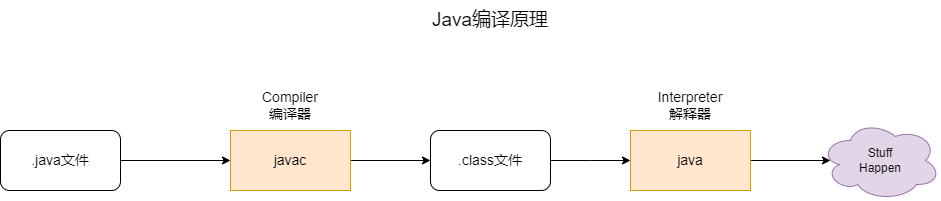

The diagram above was exported from draw.io. Its source (the exported page's mxGraphModel, read from the mxfile embedded in the PNG):
<mxGraphModel dx="1088" dy="808" grid="1" gridSize="10" guides="1" tooltips="1" connect="1" arrows="1" fold="1" page="0" pageScale="1" pageWidth="827" pageHeight="1169" math="0" shadow="0">
  <root>
    <mxCell id="0" />
    <mxCell id="1" parent="0" />
    <mxCell id="JzyRzFea4COvQ7fx1za1-3" value="" style="edgeStyle=orthogonalEdgeStyle;rounded=0;orthogonalLoop=1;jettySize=auto;html=1;" edge="1" parent="1" source="JzyRzFea4COvQ7fx1za1-1" target="JzyRzFea4COvQ7fx1za1-14">
      <mxGeometry relative="1" as="geometry">
        <mxPoint x="60" y="400" as="targetPoint" />
      </mxGeometry>
    </mxCell>
    <mxCell id="JzyRzFea4COvQ7fx1za1-1" value="&lt;font style=&quot;font-size: 14px;&quot;&gt;.java文件&lt;/font&gt;" style="rounded=1;whiteSpace=wrap;html=1;" vertex="1" parent="1">
      <mxGeometry x="40" y="230" width="120" height="60" as="geometry" />
    </mxCell>
    <mxCell id="JzyRzFea4COvQ7fx1za1-7" value="" style="edgeStyle=orthogonalEdgeStyle;rounded=0;orthogonalLoop=1;jettySize=auto;html=1;" edge="1" parent="1" source="JzyRzFea4COvQ7fx1za1-4">
      <mxGeometry relative="1" as="geometry">
        <mxPoint x="670" y="260" as="targetPoint" />
      </mxGeometry>
    </mxCell>
    <mxCell id="JzyRzFea4COvQ7fx1za1-4" value="&lt;font style=&quot;font-size: 14px;&quot;&gt;.class文件&lt;/font&gt;" style="whiteSpace=wrap;html=1;rounded=1;" vertex="1" parent="1">
      <mxGeometry x="470" y="230" width="120" height="60" as="geometry" />
    </mxCell>
    <mxCell id="JzyRzFea4COvQ7fx1za1-9" value="" style="edgeStyle=orthogonalEdgeStyle;rounded=0;orthogonalLoop=1;jettySize=auto;html=1;" edge="1" parent="1">
      <mxGeometry relative="1" as="geometry">
        <mxPoint x="790" y="260" as="sourcePoint" />
        <mxPoint x="870" y="260" as="targetPoint" />
      </mxGeometry>
    </mxCell>
    <mxCell id="JzyRzFea4COvQ7fx1za1-10" value="&lt;font style=&quot;font-size: 14px;&quot;&gt;Compiler编译器&lt;/font&gt;" style="text;html=1;strokeColor=none;fillColor=none;align=center;verticalAlign=middle;whiteSpace=wrap;rounded=0;" vertex="1" parent="1">
      <mxGeometry x="300" y="190" width="60" height="30" as="geometry" />
    </mxCell>
    <mxCell id="JzyRzFea4COvQ7fx1za1-11" value="&lt;font style=&quot;font-size: 14px;&quot;&gt;Interpreter&lt;br&gt;解释器&lt;/font&gt;" style="text;html=1;strokeColor=none;fillColor=none;align=center;verticalAlign=middle;whiteSpace=wrap;rounded=0;" vertex="1" parent="1">
      <mxGeometry x="700" y="190" width="60" height="30" as="geometry" />
    </mxCell>
    <mxCell id="JzyRzFea4COvQ7fx1za1-12" value="&lt;font style=&quot;font-size: 19px;&quot;&gt;Java编译原理&lt;/font&gt;" style="text;html=1;strokeColor=none;fillColor=none;align=center;verticalAlign=middle;whiteSpace=wrap;rounded=0;" vertex="1" parent="1">
      <mxGeometry x="470" y="100" width="120" height="40" as="geometry" />
    </mxCell>
    <mxCell id="JzyRzFea4COvQ7fx1za1-13" value="Stuff&lt;br&gt;Happen" style="ellipse;shape=cloud;whiteSpace=wrap;html=1;fillColor=#e1d5e7;strokeColor=#9673a6;" vertex="1" parent="1">
      <mxGeometry x="860" y="220" width="120" height="80" as="geometry" />
    </mxCell>
    <mxCell id="JzyRzFea4COvQ7fx1za1-15" value="" style="edgeStyle=orthogonalEdgeStyle;rounded=0;orthogonalLoop=1;jettySize=auto;html=1;fontFamily=Helvetica;fontSize=12;fontColor=default;" edge="1" parent="1" source="JzyRzFea4COvQ7fx1za1-14" target="JzyRzFea4COvQ7fx1za1-4">
      <mxGeometry relative="1" as="geometry" />
    </mxCell>
    <mxCell id="JzyRzFea4COvQ7fx1za1-14" value="&lt;font style=&quot;font-size: 14px;&quot;&gt;javac&lt;/font&gt;" style="rounded=0;whiteSpace=wrap;html=1;strokeColor=#d79b00;align=center;verticalAlign=middle;fontFamily=Helvetica;fontSize=12;fontColor=default;fillColor=#ffe6cc;" vertex="1" parent="1">
      <mxGeometry x="270" y="230" width="120" height="60" as="geometry" />
    </mxCell>
    <mxCell id="JzyRzFea4COvQ7fx1za1-16" value="&lt;font style=&quot;font-size: 14px;&quot;&gt;java&lt;/font&gt;" style="rounded=0;whiteSpace=wrap;html=1;strokeColor=#d79b00;align=center;verticalAlign=middle;fontFamily=Helvetica;fontSize=12;fontColor=default;fillColor=#ffe6cc;" vertex="1" parent="1">
      <mxGeometry x="670" y="230" width="120" height="60" as="geometry" />
    </mxCell>
  </root>
</mxGraphModel>